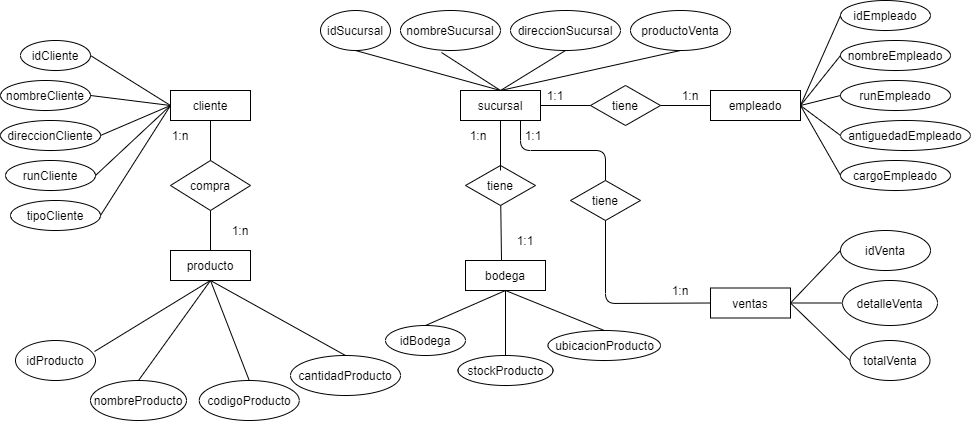

The diagram above was exported from draw.io. Its source (the exported page's mxGraphModel, read from the mxfile embedded in the PNG):
<mxGraphModel dx="1935" dy="450" grid="1" gridSize="10" guides="1" tooltips="1" connect="1" arrows="1" fold="1" page="1" pageScale="1" pageWidth="827" pageHeight="1169" math="0" shadow="0">
  <root>
    <mxCell id="0" />
    <mxCell id="1" parent="0" />
    <mxCell id="9iLTo49ThF2iha2APR7y-3" value="cliente" style="rounded=0;whiteSpace=wrap;html=1;" vertex="1" parent="1">
      <mxGeometry x="60" y="90" width="80" height="30" as="geometry" />
    </mxCell>
    <mxCell id="9iLTo49ThF2iha2APR7y-4" value="sucursal" style="rounded=0;whiteSpace=wrap;html=1;" vertex="1" parent="1">
      <mxGeometry x="350" y="90" width="80" height="30" as="geometry" />
    </mxCell>
    <mxCell id="9iLTo49ThF2iha2APR7y-5" value="empleado" style="rounded=0;whiteSpace=wrap;html=1;" vertex="1" parent="1">
      <mxGeometry x="600" y="90" width="90" height="30" as="geometry" />
    </mxCell>
    <mxCell id="9iLTo49ThF2iha2APR7y-6" value="bodega" style="rounded=0;whiteSpace=wrap;html=1;" vertex="1" parent="1">
      <mxGeometry x="355" y="260" width="80" height="30" as="geometry" />
    </mxCell>
    <mxCell id="9iLTo49ThF2iha2APR7y-7" value="producto" style="rounded=0;whiteSpace=wrap;html=1;" vertex="1" parent="1">
      <mxGeometry x="60" y="250" width="80" height="30" as="geometry" />
    </mxCell>
    <mxCell id="9iLTo49ThF2iha2APR7y-8" value="ventas" style="rounded=0;whiteSpace=wrap;html=1;" vertex="1" parent="1">
      <mxGeometry x="600" y="287.5" width="80" height="30" as="geometry" />
    </mxCell>
    <mxCell id="9iLTo49ThF2iha2APR7y-10" value="idCliente" style="ellipse;whiteSpace=wrap;html=1;" vertex="1" parent="1">
      <mxGeometry x="-90" y="40" width="70" height="30" as="geometry" />
    </mxCell>
    <mxCell id="9iLTo49ThF2iha2APR7y-11" value="nombreCliente" style="ellipse;whiteSpace=wrap;html=1;" vertex="1" parent="1">
      <mxGeometry x="-110" y="80" width="90" height="30" as="geometry" />
    </mxCell>
    <mxCell id="9iLTo49ThF2iha2APR7y-12" value="direccionCliente" style="ellipse;whiteSpace=wrap;html=1;" vertex="1" parent="1">
      <mxGeometry x="-110" y="120" width="100" height="30" as="geometry" />
    </mxCell>
    <mxCell id="9iLTo49ThF2iha2APR7y-13" value="runCliente" style="ellipse;whiteSpace=wrap;html=1;" vertex="1" parent="1">
      <mxGeometry x="-105" y="160" width="90" height="30" as="geometry" />
    </mxCell>
    <mxCell id="9iLTo49ThF2iha2APR7y-14" value="tipoCliente" style="ellipse;whiteSpace=wrap;html=1;" vertex="1" parent="1">
      <mxGeometry x="-100" y="200" width="90" height="30" as="geometry" />
    </mxCell>
    <mxCell id="9iLTo49ThF2iha2APR7y-15" value="idSucursal" style="ellipse;whiteSpace=wrap;html=1;" vertex="1" parent="1">
      <mxGeometry x="210" y="10" width="70" height="40" as="geometry" />
    </mxCell>
    <mxCell id="9iLTo49ThF2iha2APR7y-16" value="nombreSucursal" style="ellipse;whiteSpace=wrap;html=1;" vertex="1" parent="1">
      <mxGeometry x="290" y="10" width="100" height="40" as="geometry" />
    </mxCell>
    <mxCell id="9iLTo49ThF2iha2APR7y-17" value="direccionSucursal" style="ellipse;whiteSpace=wrap;html=1;" vertex="1" parent="1">
      <mxGeometry x="400" y="10" width="110" height="40" as="geometry" />
    </mxCell>
    <mxCell id="9iLTo49ThF2iha2APR7y-18" value="productoVenta" style="ellipse;whiteSpace=wrap;html=1;" vertex="1" parent="1">
      <mxGeometry x="520" y="10" width="100" height="40" as="geometry" />
    </mxCell>
    <mxCell id="9iLTo49ThF2iha2APR7y-20" value="idEmpleado" style="ellipse;whiteSpace=wrap;html=1;" vertex="1" parent="1">
      <mxGeometry x="730" width="90" height="30" as="geometry" />
    </mxCell>
    <mxCell id="9iLTo49ThF2iha2APR7y-21" value="nombreEmpleado" style="ellipse;whiteSpace=wrap;html=1;" vertex="1" parent="1">
      <mxGeometry x="730" y="40" width="110" height="30" as="geometry" />
    </mxCell>
    <mxCell id="9iLTo49ThF2iha2APR7y-22" value="runEmpleado" style="ellipse;whiteSpace=wrap;html=1;" vertex="1" parent="1">
      <mxGeometry x="730" y="80" width="110" height="30" as="geometry" />
    </mxCell>
    <mxCell id="9iLTo49ThF2iha2APR7y-23" value="antiguedadEmpleado" style="ellipse;whiteSpace=wrap;html=1;" vertex="1" parent="1">
      <mxGeometry x="730" y="120" width="130" height="30" as="geometry" />
    </mxCell>
    <mxCell id="9iLTo49ThF2iha2APR7y-24" value="cargoEmpleado" style="ellipse;whiteSpace=wrap;html=1;" vertex="1" parent="1">
      <mxGeometry x="730" y="160" width="110" height="30" as="geometry" />
    </mxCell>
    <mxCell id="9iLTo49ThF2iha2APR7y-25" value="idBodega" style="ellipse;whiteSpace=wrap;html=1;" vertex="1" parent="1">
      <mxGeometry x="275" y="325" width="80" height="30" as="geometry" />
    </mxCell>
    <mxCell id="9iLTo49ThF2iha2APR7y-26" value="stockProducto" style="ellipse;whiteSpace=wrap;html=1;" vertex="1" parent="1">
      <mxGeometry x="347.5" y="355" width="95" height="30" as="geometry" />
    </mxCell>
    <mxCell id="9iLTo49ThF2iha2APR7y-27" value="ubicacionProducto" style="ellipse;whiteSpace=wrap;html=1;" vertex="1" parent="1">
      <mxGeometry x="437.5" y="330" width="112.5" height="30" as="geometry" />
    </mxCell>
    <mxCell id="9iLTo49ThF2iha2APR7y-28" value="idProducto" style="ellipse;whiteSpace=wrap;html=1;" vertex="1" parent="1">
      <mxGeometry x="-95" y="340" width="80" height="40" as="geometry" />
    </mxCell>
    <mxCell id="9iLTo49ThF2iha2APR7y-29" value="nombreProducto" style="ellipse;whiteSpace=wrap;html=1;" vertex="1" parent="1">
      <mxGeometry x="-20" y="380" width="96" height="40" as="geometry" />
    </mxCell>
    <mxCell id="9iLTo49ThF2iha2APR7y-30" value="codigoProducto" style="ellipse;whiteSpace=wrap;html=1;" vertex="1" parent="1">
      <mxGeometry x="88.75" y="380" width="100" height="40" as="geometry" />
    </mxCell>
    <mxCell id="9iLTo49ThF2iha2APR7y-31" value="cantidadProducto" style="ellipse;whiteSpace=wrap;html=1;" vertex="1" parent="1">
      <mxGeometry x="180" y="355" width="110" height="40" as="geometry" />
    </mxCell>
    <mxCell id="9iLTo49ThF2iha2APR7y-35" value="idVenta" style="ellipse;whiteSpace=wrap;html=1;" vertex="1" parent="1">
      <mxGeometry x="730" y="230" width="90" height="40" as="geometry" />
    </mxCell>
    <mxCell id="9iLTo49ThF2iha2APR7y-36" value="detalleVenta" style="ellipse;whiteSpace=wrap;html=1;" vertex="1" parent="1">
      <mxGeometry x="732" y="280" width="95" height="45" as="geometry" />
    </mxCell>
    <mxCell id="9iLTo49ThF2iha2APR7y-37" value="totalVenta" style="ellipse;whiteSpace=wrap;html=1;" vertex="1" parent="1">
      <mxGeometry x="739.5" y="340" width="80" height="40" as="geometry" />
    </mxCell>
    <mxCell id="9iLTo49ThF2iha2APR7y-38" value="" style="endArrow=none;html=1;entryX=0;entryY=0.5;entryDx=0;entryDy=0;exitX=1;exitY=0.5;exitDx=0;exitDy=0;" edge="1" parent="1" source="9iLTo49ThF2iha2APR7y-14" target="9iLTo49ThF2iha2APR7y-3">
      <mxGeometry width="50" height="50" relative="1" as="geometry">
        <mxPoint x="-20" y="220" as="sourcePoint" />
        <mxPoint x="40" y="160" as="targetPoint" />
      </mxGeometry>
    </mxCell>
    <mxCell id="9iLTo49ThF2iha2APR7y-39" value="" style="endArrow=none;html=1;entryX=0;entryY=0.5;entryDx=0;entryDy=0;exitX=1;exitY=0.5;exitDx=0;exitDy=0;" edge="1" parent="1" source="9iLTo49ThF2iha2APR7y-13" target="9iLTo49ThF2iha2APR7y-3">
      <mxGeometry width="50" height="50" relative="1" as="geometry">
        <mxPoint y="170" as="sourcePoint" />
        <mxPoint x="50" y="120" as="targetPoint" />
      </mxGeometry>
    </mxCell>
    <mxCell id="9iLTo49ThF2iha2APR7y-40" value="" style="endArrow=none;html=1;entryX=0;entryY=0.5;entryDx=0;entryDy=0;exitX=1;exitY=0.5;exitDx=0;exitDy=0;" edge="1" parent="1" source="9iLTo49ThF2iha2APR7y-12" target="9iLTo49ThF2iha2APR7y-3">
      <mxGeometry width="50" height="50" relative="1" as="geometry">
        <mxPoint y="110" as="sourcePoint" />
        <mxPoint x="50" y="60" as="targetPoint" />
      </mxGeometry>
    </mxCell>
    <mxCell id="9iLTo49ThF2iha2APR7y-41" value="" style="endArrow=none;html=1;exitX=1;exitY=0.5;exitDx=0;exitDy=0;entryX=0;entryY=0.5;entryDx=0;entryDy=0;" edge="1" parent="1" source="9iLTo49ThF2iha2APR7y-11" target="9iLTo49ThF2iha2APR7y-3">
      <mxGeometry width="50" height="50" relative="1" as="geometry">
        <mxPoint x="10" y="120" as="sourcePoint" />
        <mxPoint x="60" y="70" as="targetPoint" />
      </mxGeometry>
    </mxCell>
    <mxCell id="9iLTo49ThF2iha2APR7y-42" value="" style="endArrow=none;html=1;exitX=1;exitY=0.5;exitDx=0;exitDy=0;entryX=0;entryY=0.5;entryDx=0;entryDy=0;" edge="1" parent="1" source="9iLTo49ThF2iha2APR7y-10" target="9iLTo49ThF2iha2APR7y-3">
      <mxGeometry width="50" height="50" relative="1" as="geometry">
        <mxPoint x="-10" y="70" as="sourcePoint" />
        <mxPoint x="40" y="20" as="targetPoint" />
      </mxGeometry>
    </mxCell>
    <mxCell id="9iLTo49ThF2iha2APR7y-43" value="" style="endArrow=none;html=1;entryX=0.5;entryY=1;entryDx=0;entryDy=0;exitX=0.5;exitY=0;exitDx=0;exitDy=0;" edge="1" parent="1" source="9iLTo49ThF2iha2APR7y-27" target="9iLTo49ThF2iha2APR7y-6">
      <mxGeometry width="50" height="50" relative="1" as="geometry">
        <mxPoint x="90" y="360" as="sourcePoint" />
        <mxPoint x="120" y="330" as="targetPoint" />
      </mxGeometry>
    </mxCell>
    <mxCell id="9iLTo49ThF2iha2APR7y-44" value="" style="endArrow=none;html=1;exitX=0.5;exitY=0;exitDx=0;exitDy=0;entryX=0.5;entryY=1;entryDx=0;entryDy=0;" edge="1" parent="1" source="9iLTo49ThF2iha2APR7y-26" target="9iLTo49ThF2iha2APR7y-6">
      <mxGeometry width="50" height="50" relative="1" as="geometry">
        <mxPoint x="390" y="240" as="sourcePoint" />
        <mxPoint x="440" y="190" as="targetPoint" />
      </mxGeometry>
    </mxCell>
    <mxCell id="9iLTo49ThF2iha2APR7y-45" value="" style="endArrow=none;html=1;exitX=0.5;exitY=0;exitDx=0;exitDy=0;entryX=0.5;entryY=1;entryDx=0;entryDy=0;" edge="1" parent="1" source="9iLTo49ThF2iha2APR7y-25" target="9iLTo49ThF2iha2APR7y-6">
      <mxGeometry width="50" height="50" relative="1" as="geometry">
        <mxPoint x="390" y="240" as="sourcePoint" />
        <mxPoint x="440" y="190" as="targetPoint" />
      </mxGeometry>
    </mxCell>
    <mxCell id="9iLTo49ThF2iha2APR7y-46" value="" style="endArrow=none;html=1;exitX=0.5;exitY=0;exitDx=0;exitDy=0;entryX=0.5;entryY=1;entryDx=0;entryDy=0;" edge="1" parent="1" source="9iLTo49ThF2iha2APR7y-29" target="9iLTo49ThF2iha2APR7y-7">
      <mxGeometry width="50" height="50" relative="1" as="geometry">
        <mxPoint x="390" y="240" as="sourcePoint" />
        <mxPoint x="440" y="190" as="targetPoint" />
      </mxGeometry>
    </mxCell>
    <mxCell id="9iLTo49ThF2iha2APR7y-47" value="" style="endArrow=none;html=1;entryX=0.5;entryY=1;entryDx=0;entryDy=0;exitX=0.988;exitY=0.275;exitDx=0;exitDy=0;exitPerimeter=0;" edge="1" parent="1" source="9iLTo49ThF2iha2APR7y-28" target="9iLTo49ThF2iha2APR7y-7">
      <mxGeometry width="50" height="50" relative="1" as="geometry">
        <mxPoint x="290" y="350" as="sourcePoint" />
        <mxPoint x="340" y="300" as="targetPoint" />
      </mxGeometry>
    </mxCell>
    <mxCell id="9iLTo49ThF2iha2APR7y-48" value="" style="endArrow=none;html=1;exitX=0.5;exitY=1;exitDx=0;exitDy=0;entryX=0.5;entryY=0;entryDx=0;entryDy=0;" edge="1" parent="1" source="9iLTo49ThF2iha2APR7y-7" target="9iLTo49ThF2iha2APR7y-31">
      <mxGeometry width="50" height="50" relative="1" as="geometry">
        <mxPoint x="470" y="310" as="sourcePoint" />
        <mxPoint x="260" y="380" as="targetPoint" />
      </mxGeometry>
    </mxCell>
    <mxCell id="9iLTo49ThF2iha2APR7y-49" value="" style="endArrow=none;html=1;entryX=0.5;entryY=0;entryDx=0;entryDy=0;exitX=0.5;exitY=1;exitDx=0;exitDy=0;" edge="1" parent="1" source="9iLTo49ThF2iha2APR7y-7" target="9iLTo49ThF2iha2APR7y-30">
      <mxGeometry width="50" height="50" relative="1" as="geometry">
        <mxPoint x="340" y="230" as="sourcePoint" />
        <mxPoint x="390" y="180" as="targetPoint" />
      </mxGeometry>
    </mxCell>
    <mxCell id="9iLTo49ThF2iha2APR7y-50" value="" style="endArrow=none;html=1;exitX=1;exitY=0.5;exitDx=0;exitDy=0;entryX=0;entryY=0.5;entryDx=0;entryDy=0;" edge="1" parent="1" source="9iLTo49ThF2iha2APR7y-8" target="9iLTo49ThF2iha2APR7y-36">
      <mxGeometry width="50" height="50" relative="1" as="geometry">
        <mxPoint x="700" y="290" as="sourcePoint" />
        <mxPoint x="750" y="240" as="targetPoint" />
      </mxGeometry>
    </mxCell>
    <mxCell id="9iLTo49ThF2iha2APR7y-51" value="" style="endArrow=none;html=1;entryX=0;entryY=0.5;entryDx=0;entryDy=0;exitX=1;exitY=0.5;exitDx=0;exitDy=0;" edge="1" parent="1" source="9iLTo49ThF2iha2APR7y-8" target="9iLTo49ThF2iha2APR7y-35">
      <mxGeometry width="50" height="50" relative="1" as="geometry">
        <mxPoint x="460" y="230" as="sourcePoint" />
        <mxPoint x="510" y="180" as="targetPoint" />
      </mxGeometry>
    </mxCell>
    <mxCell id="9iLTo49ThF2iha2APR7y-52" value="" style="endArrow=none;html=1;entryX=0;entryY=0.5;entryDx=0;entryDy=0;exitX=1;exitY=0.5;exitDx=0;exitDy=0;" edge="1" parent="1" source="9iLTo49ThF2iha2APR7y-8" target="9iLTo49ThF2iha2APR7y-37">
      <mxGeometry width="50" height="50" relative="1" as="geometry">
        <mxPoint x="680" y="410" as="sourcePoint" />
        <mxPoint x="730" y="360" as="targetPoint" />
      </mxGeometry>
    </mxCell>
    <mxCell id="9iLTo49ThF2iha2APR7y-53" value="" style="endArrow=none;html=1;entryX=0.5;entryY=1;entryDx=0;entryDy=0;" edge="1" parent="1" target="9iLTo49ThF2iha2APR7y-17">
      <mxGeometry width="50" height="50" relative="1" as="geometry">
        <mxPoint x="390" y="90" as="sourcePoint" />
        <mxPoint x="350" y="110" as="targetPoint" />
      </mxGeometry>
    </mxCell>
    <mxCell id="9iLTo49ThF2iha2APR7y-54" value="" style="endArrow=none;html=1;entryX=0.5;entryY=1;entryDx=0;entryDy=0;exitX=0.5;exitY=0;exitDx=0;exitDy=0;" edge="1" parent="1" source="9iLTo49ThF2iha2APR7y-4" target="9iLTo49ThF2iha2APR7y-18">
      <mxGeometry width="50" height="50" relative="1" as="geometry">
        <mxPoint x="360" y="210" as="sourcePoint" />
        <mxPoint x="410" y="160" as="targetPoint" />
        <Array as="points" />
      </mxGeometry>
    </mxCell>
    <mxCell id="9iLTo49ThF2iha2APR7y-55" value="" style="endArrow=none;html=1;entryX=0.41;entryY=1.05;entryDx=0;entryDy=0;entryPerimeter=0;" edge="1" parent="1" target="9iLTo49ThF2iha2APR7y-16">
      <mxGeometry width="50" height="50" relative="1" as="geometry">
        <mxPoint x="390" y="90" as="sourcePoint" />
        <mxPoint x="260" y="150" as="targetPoint" />
      </mxGeometry>
    </mxCell>
    <mxCell id="9iLTo49ThF2iha2APR7y-56" value="" style="endArrow=none;html=1;entryX=0.5;entryY=1;entryDx=0;entryDy=0;exitX=0.5;exitY=0;exitDx=0;exitDy=0;" edge="1" parent="1" source="9iLTo49ThF2iha2APR7y-4" target="9iLTo49ThF2iha2APR7y-15">
      <mxGeometry width="50" height="50" relative="1" as="geometry">
        <mxPoint x="270" y="280" as="sourcePoint" />
        <mxPoint x="320" y="230" as="targetPoint" />
      </mxGeometry>
    </mxCell>
    <mxCell id="9iLTo49ThF2iha2APR7y-57" value="" style="endArrow=none;html=1;entryX=0;entryY=0.5;entryDx=0;entryDy=0;exitX=1;exitY=0.5;exitDx=0;exitDy=0;" edge="1" parent="1" source="9iLTo49ThF2iha2APR7y-5" target="9iLTo49ThF2iha2APR7y-22">
      <mxGeometry width="50" height="50" relative="1" as="geometry">
        <mxPoint x="470" y="210" as="sourcePoint" />
        <mxPoint x="520" y="160" as="targetPoint" />
      </mxGeometry>
    </mxCell>
    <mxCell id="9iLTo49ThF2iha2APR7y-58" value="" style="endArrow=none;html=1;entryX=0;entryY=0.5;entryDx=0;entryDy=0;exitX=1;exitY=0.5;exitDx=0;exitDy=0;" edge="1" parent="1" source="9iLTo49ThF2iha2APR7y-5" target="9iLTo49ThF2iha2APR7y-23">
      <mxGeometry width="50" height="50" relative="1" as="geometry">
        <mxPoint x="530" y="230" as="sourcePoint" />
        <mxPoint x="580" y="180" as="targetPoint" />
      </mxGeometry>
    </mxCell>
    <mxCell id="9iLTo49ThF2iha2APR7y-59" value="" style="endArrow=none;html=1;entryX=0;entryY=0.5;entryDx=0;entryDy=0;exitX=1;exitY=0.5;exitDx=0;exitDy=0;" edge="1" parent="1" source="9iLTo49ThF2iha2APR7y-5" target="9iLTo49ThF2iha2APR7y-21">
      <mxGeometry width="50" height="50" relative="1" as="geometry">
        <mxPoint x="420" y="180" as="sourcePoint" />
        <mxPoint x="470" y="130" as="targetPoint" />
      </mxGeometry>
    </mxCell>
    <mxCell id="9iLTo49ThF2iha2APR7y-60" value="" style="endArrow=none;html=1;entryX=0;entryY=0.5;entryDx=0;entryDy=0;exitX=1;exitY=0.5;exitDx=0;exitDy=0;" edge="1" parent="1" source="9iLTo49ThF2iha2APR7y-5" target="9iLTo49ThF2iha2APR7y-20">
      <mxGeometry width="50" height="50" relative="1" as="geometry">
        <mxPoint x="390" y="280" as="sourcePoint" />
        <mxPoint x="440" y="230" as="targetPoint" />
      </mxGeometry>
    </mxCell>
    <mxCell id="9iLTo49ThF2iha2APR7y-61" value="" style="endArrow=none;html=1;entryX=0;entryY=0.5;entryDx=0;entryDy=0;exitX=1;exitY=0.5;exitDx=0;exitDy=0;" edge="1" parent="1" source="9iLTo49ThF2iha2APR7y-5" target="9iLTo49ThF2iha2APR7y-24">
      <mxGeometry width="50" height="50" relative="1" as="geometry">
        <mxPoint x="510" y="300" as="sourcePoint" />
        <mxPoint x="560" y="250" as="targetPoint" />
      </mxGeometry>
    </mxCell>
    <mxCell id="9iLTo49ThF2iha2APR7y-67" value="compra" style="rhombus;whiteSpace=wrap;html=1;" vertex="1" parent="1">
      <mxGeometry x="60" y="160" width="80" height="50" as="geometry" />
    </mxCell>
    <mxCell id="9iLTo49ThF2iha2APR7y-68" value="" style="endArrow=none;html=1;exitX=0.5;exitY=0;exitDx=0;exitDy=0;entryX=0.5;entryY=1;entryDx=0;entryDy=0;" edge="1" parent="1" source="9iLTo49ThF2iha2APR7y-67" target="9iLTo49ThF2iha2APR7y-3">
      <mxGeometry width="50" height="50" relative="1" as="geometry">
        <mxPoint x="390" y="240" as="sourcePoint" />
        <mxPoint x="440" y="190" as="targetPoint" />
      </mxGeometry>
    </mxCell>
    <mxCell id="9iLTo49ThF2iha2APR7y-69" value="" style="endArrow=none;html=1;exitX=0.5;exitY=0;exitDx=0;exitDy=0;" edge="1" parent="1" source="9iLTo49ThF2iha2APR7y-7" target="9iLTo49ThF2iha2APR7y-67">
      <mxGeometry width="50" height="50" relative="1" as="geometry">
        <mxPoint x="110" y="170" as="sourcePoint" />
        <mxPoint x="100" y="210" as="targetPoint" />
      </mxGeometry>
    </mxCell>
    <mxCell id="9iLTo49ThF2iha2APR7y-70" value="tiene" style="rhombus;whiteSpace=wrap;html=1;" vertex="1" parent="1">
      <mxGeometry x="480" y="85" width="70" height="40" as="geometry" />
    </mxCell>
    <mxCell id="9iLTo49ThF2iha2APR7y-72" value="tiene" style="rhombus;whiteSpace=wrap;html=1;" vertex="1" parent="1">
      <mxGeometry x="355" y="165" width="70" height="40" as="geometry" />
    </mxCell>
    <mxCell id="9iLTo49ThF2iha2APR7y-73" value="" style="endArrow=none;html=1;entryX=0.5;entryY=1;entryDx=0;entryDy=0;" edge="1" parent="1" target="9iLTo49ThF2iha2APR7y-4">
      <mxGeometry width="50" height="50" relative="1" as="geometry">
        <mxPoint x="390" y="170" as="sourcePoint" />
        <mxPoint x="440" y="190" as="targetPoint" />
      </mxGeometry>
    </mxCell>
    <mxCell id="9iLTo49ThF2iha2APR7y-74" value="" style="endArrow=none;html=1;" edge="1" parent="1" target="9iLTo49ThF2iha2APR7y-72">
      <mxGeometry width="50" height="50" relative="1" as="geometry">
        <mxPoint x="391" y="260" as="sourcePoint" />
        <mxPoint x="440" y="190" as="targetPoint" />
      </mxGeometry>
    </mxCell>
    <mxCell id="9iLTo49ThF2iha2APR7y-75" value="" style="endArrow=none;html=1;entryX=0;entryY=0.5;entryDx=0;entryDy=0;exitX=1;exitY=0.5;exitDx=0;exitDy=0;" edge="1" parent="1" source="9iLTo49ThF2iha2APR7y-4" target="9iLTo49ThF2iha2APR7y-70">
      <mxGeometry width="50" height="50" relative="1" as="geometry">
        <mxPoint x="390" y="240" as="sourcePoint" />
        <mxPoint x="440" y="190" as="targetPoint" />
      </mxGeometry>
    </mxCell>
    <mxCell id="9iLTo49ThF2iha2APR7y-76" value="" style="endArrow=none;html=1;entryX=0;entryY=0.5;entryDx=0;entryDy=0;exitX=1;exitY=0.5;exitDx=0;exitDy=0;" edge="1" parent="1" source="9iLTo49ThF2iha2APR7y-70" target="9iLTo49ThF2iha2APR7y-5">
      <mxGeometry width="50" height="50" relative="1" as="geometry">
        <mxPoint x="530" y="125" as="sourcePoint" />
        <mxPoint x="580" y="125" as="targetPoint" />
      </mxGeometry>
    </mxCell>
    <mxCell id="9iLTo49ThF2iha2APR7y-77" value="" style="endArrow=none;html=1;entryX=0.75;entryY=1;entryDx=0;entryDy=0;exitX=0.5;exitY=0;exitDx=0;exitDy=0;startArrow=none;" edge="1" parent="1" source="9iLTo49ThF2iha2APR7y-83" target="9iLTo49ThF2iha2APR7y-4">
      <mxGeometry width="50" height="50" relative="1" as="geometry">
        <mxPoint x="390" y="240" as="sourcePoint" />
        <mxPoint x="440" y="190" as="targetPoint" />
        <Array as="points">
          <mxPoint x="495" y="150" />
          <mxPoint x="410" y="150" />
        </Array>
      </mxGeometry>
    </mxCell>
    <mxCell id="9iLTo49ThF2iha2APR7y-78" value="1:n" style="text;html=1;strokeColor=none;fillColor=none;align=center;verticalAlign=middle;whiteSpace=wrap;rounded=0;" vertex="1" parent="1">
      <mxGeometry x="110" y="220" width="40" height="20" as="geometry" />
    </mxCell>
    <mxCell id="9iLTo49ThF2iha2APR7y-79" value="1:n" style="text;html=1;strokeColor=none;fillColor=none;align=center;verticalAlign=middle;whiteSpace=wrap;rounded=0;" vertex="1" parent="1">
      <mxGeometry x="50" y="125" width="40" height="20" as="geometry" />
    </mxCell>
    <mxCell id="9iLTo49ThF2iha2APR7y-80" value="1:1" style="text;html=1;strokeColor=none;fillColor=none;align=center;verticalAlign=middle;whiteSpace=wrap;rounded=0;" vertex="1" parent="1">
      <mxGeometry x="395" y="230" width="40" height="20" as="geometry" />
    </mxCell>
    <mxCell id="9iLTo49ThF2iha2APR7y-81" value="1:n" style="text;html=1;strokeColor=none;fillColor=none;align=center;verticalAlign=middle;whiteSpace=wrap;rounded=0;" vertex="1" parent="1">
      <mxGeometry x="347.5" y="125" width="40" height="20" as="geometry" />
    </mxCell>
    <mxCell id="9iLTo49ThF2iha2APR7y-82" value="1:n" style="text;html=1;strokeColor=none;fillColor=none;align=center;verticalAlign=middle;whiteSpace=wrap;rounded=0;" vertex="1" parent="1">
      <mxGeometry x="550" y="280" width="40" height="20" as="geometry" />
    </mxCell>
    <mxCell id="9iLTo49ThF2iha2APR7y-83" value="tiene" style="rhombus;whiteSpace=wrap;html=1;" vertex="1" parent="1">
      <mxGeometry x="460" y="180" width="70" height="40" as="geometry" />
    </mxCell>
    <mxCell id="9iLTo49ThF2iha2APR7y-84" value="" style="endArrow=none;html=1;entryX=0.5;entryY=1;entryDx=0;entryDy=0;exitX=0;exitY=0.5;exitDx=0;exitDy=0;" edge="1" parent="1" source="9iLTo49ThF2iha2APR7y-8" target="9iLTo49ThF2iha2APR7y-83">
      <mxGeometry width="50" height="50" relative="1" as="geometry">
        <mxPoint x="600" y="302.5" as="sourcePoint" />
        <mxPoint x="410" y="120" as="targetPoint" />
        <Array as="points">
          <mxPoint x="495" y="303" />
        </Array>
      </mxGeometry>
    </mxCell>
    <mxCell id="9iLTo49ThF2iha2APR7y-85" value="1:1" style="text;html=1;strokeColor=none;fillColor=none;align=center;verticalAlign=middle;whiteSpace=wrap;rounded=0;" vertex="1" parent="1">
      <mxGeometry x="402.5" y="125" width="40" height="20" as="geometry" />
    </mxCell>
    <mxCell id="9iLTo49ThF2iha2APR7y-86" value="1:n" style="text;html=1;strokeColor=none;fillColor=none;align=center;verticalAlign=middle;whiteSpace=wrap;rounded=0;" vertex="1" parent="1">
      <mxGeometry x="560" y="85" width="40" height="20" as="geometry" />
    </mxCell>
    <mxCell id="9iLTo49ThF2iha2APR7y-87" value="1:1" style="text;html=1;strokeColor=none;fillColor=none;align=center;verticalAlign=middle;whiteSpace=wrap;rounded=0;" vertex="1" parent="1">
      <mxGeometry x="425" y="85" width="40" height="20" as="geometry" />
    </mxCell>
  </root>
</mxGraphModel>